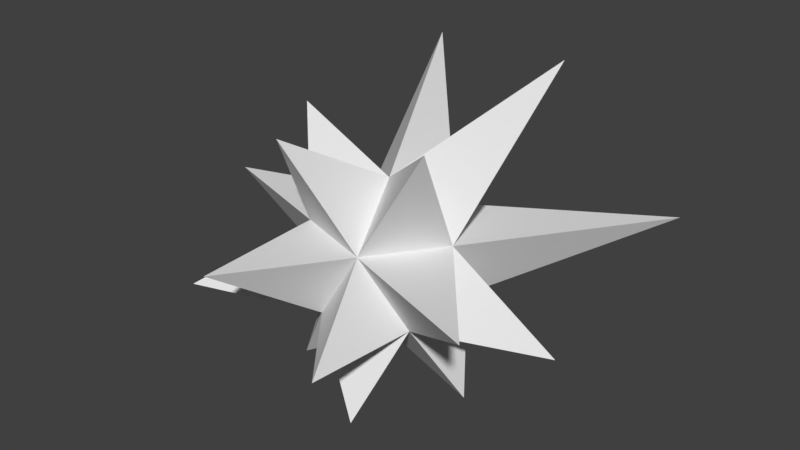 # Source: iceCrystal.blend  (saved by Blender 2.77.0; exported with 4.5.12 LTS)
import bpy
from mathutils import Matrix  # noqa: F401  (used for matrix-valued properties, if any)

bpy.ops.wm.read_factory_settings(use_empty=True)
scene = bpy.context.scene
scene.name = 'Scene'

# ---- collections
col_collection_1 = bpy.data.collections.new('Collection 1'); scene.collection.children.link(col_collection_1)

# ---- materials (node trees are filled in below, after node groups)
mat_material = bpy.data.materials.new('Material')
mat_material.alpha_threshold = 0.0
mat_material.use_transparent_shadow = False
mat_material.roughness = 0.5

# ---- material node trees

# ---- world
world_world = bpy.data.worlds.new('World'); scene.world = world_world
world_world.color = (0.05088, 0.05088, 0.05088)
world_world.use_sun_shadow = False
world_world.sun_shadow_jitter_overblur = 0.0
world_world.cycles.sampling_method = 'MANUAL'

# ---- meshes
me_icosphere_001 = bpy.data.meshes.new('Icosphere.001')
me_icosphere_001.from_pydata([(0.0, 0.0, -0.97), (0.7019, -0.5099, -0.4338), (-0.8676, 0.0, -0.4338), (-0.2681, 0.8251, -0.4338), (0.7019, 0.5099, -0.4338), (-0.7019, 0.5099, 0.4338), (0.2681, 0.8251, 0.4338), (0.8676, 0.0, 0.4338), (0.0, 0.0, 0.97), (-1.184, 0.0, 1.55), (-0.401, -1.234, 1.699), (-2.279, 0.0, 0.4352), (2.111, -1.534, 0.4983), (1.431, 1.039, 2.315), (2.51, 1.824, 0.5926), (-0.497, 1.53, 2.105), (-0.6143, 2.149, 0.3797), (0.3281, 1.01, -1.39), (1.116, -0.8111, 1.806), (-0.7019, -0.5099, 0.4338), (0.2681, -0.8251, 0.4338), (-0.2681, -0.8251, -0.4338), (-0.6719, -2.068, 0.4152), (-1.807, -1.313, -0.4265), (-1.68, 1.221, -0.3967), (-0.8966, 0.6514, -1.451), (0.5811, 1.788, -0.3591), (2.191, 0.0, -0.4184), (1.071, 0.0, -1.402), (0.6173, -1.9, -0.3815), (0.3483, -1.072, -1.475), (-0.7873, -0.572, -1.274), (1.278, 0.456, 0.4735), (1.689, 0.912, 0.5132), (2.1, 1.368, 0.5529), (1.95, 1.574, 0.5529), (1.389, 1.325, 0.5132), (0.8287, 1.075, 0.4735), (2.058, 1.495, 0.336), (1.606, 1.167, 0.07941), (1.154, 0.8384, -0.1772), (0.2529, 0.1837, 1.208), (0.6105, 0.4436, 1.544), (0.9682, 0.7034, 1.88), (1.055, 0.9701, 1.707), (0.7642, 0.9166, 1.237), (0.4736, 0.863, 0.7663), (0.9671, 0.1837, 0.7663), (1.108, 0.4436, 1.237), (1.249, 0.7034, 1.707), (0.07682, 1.001, 0.8517), (-0.1145, 1.177, 1.27), (-0.3057, 1.353, 1.687), (-0.3727, 1.147, 1.821), (-0.2485, 0.7648, 1.538), (-0.1242, 0.3824, 1.254), (-0.5482, 1.275, 1.687), (-0.5994, 1.02, 1.27), (-0.6507, 0.7649, 0.8517), (0.0475, 1.156, 0.4203), (-0.1731, 1.487, 0.4067), (-0.3937, 1.818, 0.3932), (-0.6362, 1.739, 0.3932), (-0.6581, 1.329, 0.4067), (-0.68, 0.9197, 0.4203), (-0.3546, 1.156, -0.2304), (-0.4412, 1.487, -0.02707), (-0.5277, 1.818, 0.1763), (0.3198, 0.9843, 0.3028), (0.3824, 1.177, 0.1442), (0.445, 1.37, -0.01441), (0.5076, 1.562, -0.173), (0.3818, 1.562, -0.3767), (0.2119, 1.37, -0.3916), (0.04208, 1.177, -0.4065), (-0.1278, 0.9843, -0.4215), (0.6819, 0.7212, -0.4215), (0.6578, 0.9769, -0.4065), (0.6336, 1.233, -0.3916), (0.6095, 1.488, -0.3767), (0.7756, 0.408, -0.6273), (0.8494, 0.306, -0.8209), (0.9232, 0.204, -1.014), (0.9969, 0.102, -1.208), (0.8565, 0.0, -1.315), (0.6424, 0.0, -1.229), (0.4283, 0.0, -1.143), (0.2141, 0.0, -1.056), (0.7756, -0.408, -0.6273), (0.8494, -0.306, -0.8209), (0.9232, -0.204, -1.014), (0.9969, -0.102, -1.208)], [], [(1, 21, 30), (84, 83, 28), (21, 2, 31), (2, 3, 25), (3, 4, 17), (4, 7, 27), (1, 20, 29), (21, 19, 23), (2, 5, 24), (72, 71, 26), (7, 20, 12), (19, 5, 11), (62, 61, 16), (35, 34, 14), (7, 8, 18), (8, 19, 10), (8, 5, 9), (53, 52, 15), (44, 43, 13), (19, 8, 9), (5, 19, 9), (20, 8, 10), (19, 20, 10), (5, 2, 11), (2, 19, 11), (20, 1, 12), (1, 7, 12), (43, 49, 13), (49, 44, 13), (38, 35, 14), (34, 38, 14), (56, 53, 15), (52, 56, 15), (61, 67, 16), (67, 62, 16), (0, 3, 17), (4, 0, 17), (8, 20, 18), (20, 7, 18), (20, 19, 22), (19, 21, 22), (21, 20, 22), (19, 2, 23), (2, 21, 23), (5, 3, 24), (3, 2, 24), (3, 0, 25), (0, 2, 25), (71, 79, 26), (79, 72, 26), (7, 1, 27), (1, 4, 27), (83, 91, 28), (91, 84, 28), (20, 21, 29), (21, 1, 29), (0, 1, 30), (21, 0, 30), (2, 0, 31), (0, 21, 31), (7, 4, 40, 32), (32, 40, 39, 33), (33, 39, 38, 34), (4, 6, 37, 40), (40, 37, 36, 39), (39, 36, 35, 38), (6, 7, 32, 37), (37, 32, 33, 36), (36, 33, 34, 35), (7, 6, 46, 47), (47, 46, 45, 48), (48, 45, 44, 49), (8, 7, 47, 41), (41, 47, 48, 42), (42, 48, 49, 43), (6, 8, 41, 46), (46, 41, 42, 45), (45, 42, 43, 44), (6, 5, 58, 50), (50, 58, 57, 51), (51, 57, 56, 52), (5, 8, 55, 58), (58, 55, 54, 57), (57, 54, 53, 56), (8, 6, 50, 55), (55, 50, 51, 54), (54, 51, 52, 53), (3, 5, 64, 65), (65, 64, 63, 66), (66, 63, 62, 67), (6, 3, 65, 59), (59, 65, 66, 60), (60, 66, 67, 61), (5, 6, 59, 64), (64, 59, 60, 63), (63, 60, 61, 62), (4, 3, 75, 76), (76, 75, 74, 77), (77, 74, 73, 78), (78, 73, 72, 79), (6, 4, 76, 68), (68, 76, 77, 69), (69, 77, 78, 70), (70, 78, 79, 71), (3, 6, 68, 75), (75, 68, 69, 74), (74, 69, 70, 73), (73, 70, 71, 72), (1, 0, 87, 88), (88, 87, 86, 89), (89, 86, 85, 90), (90, 85, 84, 91), (4, 1, 88, 80), (80, 88, 89, 81), (81, 89, 90, 82), (82, 90, 91, 83), (0, 4, 80, 87), (87, 80, 81, 86), (86, 81, 82, 85), (85, 82, 83, 84)])
_uv = me_icosphere_001.uv_layers.new(name='UVMap')
_uv.uv.foreach_set('vector', [0.5195, 0.4045, 0.5129, 0.3781, 0.5262, 0.3849, 0.5363, 0.3875, 0.5361, 0.3903, 0.5343, 0.3887, 0.5129, 0.3781, 0.5099, 0.3351, 0.5228, 0.3628, 0.5099, 0.3351, 0.5931, 0.2217, 0.5484, 0.3443, 0.5931, 0.2217, 0.6661, 0.4583, 0.5561, 0.3473, 0.6661, 0.4583, 0.4548, 0.589, 0.5072, 0.4288, 0.5195, 0.4045, 0.4916, 0.4014, 0.503, 0.3889, 0.5129, 0.3781, 0.4983, 0.3851, 0.4963, 0.375, 0.5099, 0.3351, 0.4713, 0.3243, 0.476, 0.2977, 0.8012, 0.2359, 0.8225, 0.1891, 0.867, 0.237, 0.4994, 0.4215, 0.4916, 0.4014, 0.5001, 0.4216, 0.4824, 0.3689, 0.4635, 0.3496, 0.4635, 0.3426, 0.4163, 0.1157, 0.3772, 0.1152, 0.3949, 0.05392, 0.655, 0.9196, 0.6885, 0.8825, 0.7589, 0.9814, 0.4548, 0.589, 0.3931, 0.41, 0.4983, 0.4253, 0.3931, 0.41, 0.4824, 0.3689, 0.4876, 0.3833, 0.3931, 0.41, 0.4472, 0.3435, 0.4583, 0.3505, 0.4433, 0.3261, 0.4434, 0.3203, 0.4488, 0.3231, 0.1322, 0.4183, 0.1594, 0.4723, 0.0298, 0.5037, 0.4824, 0.3689, 0.3931, 0.41, 0.4583, 0.3505, 0.4635, 0.3496, 0.4824, 0.3689, 0.4583, 0.3505, 0.4916, 0.4014, 0.3931, 0.41, 0.4876, 0.3833, 0.4983, 0.3851, 0.4916, 0.4014, 0.4876, 0.3833, 0.4713, 0.3243, 0.5099, 0.3351, 0.4635, 0.3426, 0.5099, 0.3351, 0.4824, 0.3689, 0.4635, 0.3426, 0.4916, 0.4014, 0.5195, 0.4045, 0.5001, 0.4216, 0.5195, 0.4045, 0.5044, 0.4235, 0.5001, 0.4216, 0.1594, 0.4723, 0.1602, 0.5337, 0.0298, 0.5037, 0.1602, 0.5337, 0.1328, 0.5894, 0.0298, 0.5037, 0.7349, 0.8621, 0.7856, 0.8633, 0.7589, 0.9814, 0.6885, 0.8825, 0.7349, 0.8621, 0.7589, 0.9814, 0.4481, 0.3301, 0.4433, 0.3261, 0.4488, 0.3231, 0.4434, 0.3203, 0.4477, 0.3172, 0.4488, 0.3231, 0.4602, 0.04925, 0.4483, 0.0906, 0.3949, 0.05392, 0.4483, 0.0906, 0.4163, 0.1157, 0.3949, 0.05392, 0.5406, 0.3647, 0.5502, 0.3479, 0.5561, 0.3473, 0.6661, 0.4583, 0.5406, 0.3647, 0.5561, 0.3473, 0.3931, 0.41, 0.4916, 0.4014, 0.4983, 0.4253, 0.4916, 0.4014, 0.4994, 0.4215, 0.4983, 0.4253, 0.4916, 0.4014, 0.4983, 0.3851, 0.5046, 0.3905, 0.4983, 0.3851, 0.5129, 0.3781, 0.5046, 0.3905, 0.5129, 0.3781, 0.5034, 0.3917, 0.5046, 0.3905, 0.4824, 0.3689, 0.5099, 0.3351, 0.4963, 0.375, 0.5099, 0.3351, 0.5129, 0.3781, 0.4963, 0.375, 0.4537, 0.2784, 0.5931, 0.2217, 0.476, 0.2977, 0.5931, 0.2217, 0.5099, 0.3351, 0.476, 0.2977, 0.5502, 0.3479, 0.5406, 0.3647, 0.5484, 0.3443, 0.5406, 0.3647, 0.5099, 0.3351, 0.5484, 0.3443, 0.8712, 0.3029, 0.8213, 0.2853, 0.867, 0.237, 0.8213, 0.2853, 0.8012, 0.2359, 0.867, 0.237, 0.5044, 0.4235, 0.5195, 0.4045, 0.5072, 0.4288, 0.5195, 0.4045, 0.6661, 0.4583, 0.5072, 0.4288, 0.5361, 0.3903, 0.5334, 0.3906, 0.5343, 0.3887, 0.5342, 0.3869, 0.5363, 0.3875, 0.5343, 0.3887, 0.5034, 0.3917, 0.5129, 0.3781, 0.503, 0.3889, 0.5129, 0.3781, 0.5195, 0.4045, 0.503, 0.3889, 0.5406, 0.3647, 0.531, 0.3813, 0.5262, 0.3849, 0.5129, 0.3781, 0.5406, 0.3647, 0.5262, 0.3849, 0.5099, 0.3351, 0.5406, 0.3647, 0.5228, 0.3628, 0.5406, 0.3647, 0.5129, 0.3781, 0.5228, 0.3628, 0.4548, 0.589, 0.6661, 0.4583, 0.6833, 0.6108, 0.5355, 0.6857, 0.5355, 0.6857, 0.6833, 0.6108, 0.7101, 0.7399, 0.6156, 0.7841, 0.6156, 0.7841, 0.7101, 0.7399, 0.7349, 0.8621, 0.6885, 0.8825, 0.6661, 0.4583, 0.8943, 0.4992, 0.85, 0.6244, 0.6833, 0.6108, 0.6833, 0.6108, 0.85, 0.6244, 0.8149, 0.7449, 0.7101, 0.7399, 0.7101, 0.7399, 0.8149, 0.7449, 0.7856, 0.8633, 0.7349, 0.8621, 0.3579, 0.7751, 0.4548, 0.589, 0.5355, 0.6857, 0.4494, 0.8076, 0.4494, 0.8076, 0.5355, 0.6857, 0.6156, 0.7841, 0.552, 0.8602, 0.552, 0.8602, 0.6156, 0.7841, 0.6885, 0.8825, 0.655, 0.9196, 0.4548, 0.589, 0.3579, 0.7751, 0.2979, 0.7252, 0.3705, 0.5742, 0.3705, 0.5742, 0.2979, 0.7252, 0.2141, 0.6566, 0.2627, 0.5555, 0.2627, 0.5555, 0.2141, 0.6566, 0.1328, 0.5894, 0.1602, 0.5337, 0.3931, 0.41, 0.4548, 0.589, 0.3705, 0.5742, 0.344, 0.4224, 0.344, 0.4224, 0.3705, 0.5742, 0.2627, 0.5555, 0.2566, 0.4474, 0.2566, 0.4474, 0.2627, 0.5555, 0.1602, 0.5337, 0.1594, 0.4723, 0.3338, 0.2731, 0.3931, 0.41, 0.344, 0.4224, 0.2941, 0.2996, 0.2941, 0.2996, 0.344, 0.4224, 0.2566, 0.4474, 0.2122, 0.355, 0.2122, 0.355, 0.2566, 0.4474, 0.1594, 0.4723, 0.1322, 0.4183, 0.3338, 0.2731, 0.4537, 0.2784, 0.4481, 0.2953, 0.4101, 0.3043, 0.4101, 0.3043, 0.4481, 0.2953, 0.4471, 0.3078, 0.433, 0.3148, 0.433, 0.3148, 0.4471, 0.3078, 0.4477, 0.3172, 0.4434, 0.3203, 0.4472, 0.3435, 0.3931, 0.41, 0.4208, 0.3449, 0.4474, 0.3385, 0.4474, 0.3385, 0.4208, 0.3449, 0.4336, 0.3309, 0.4477, 0.3346, 0.4477, 0.3346, 0.4336, 0.3309, 0.4433, 0.3261, 0.4481, 0.3301, 0.3931, 0.41, 0.3338, 0.2731, 0.4101, 0.3043, 0.4208, 0.3449, 0.4208, 0.3449, 0.4101, 0.3043, 0.433, 0.3148, 0.4336, 0.3309, 0.4336, 0.3309, 0.433, 0.3148, 0.4434, 0.3203, 0.4433, 0.3261, 0.5931, 0.2217, 0.4537, 0.2784, 0.4459, 0.2316, 0.5469, 0.1751, 0.5469, 0.1751, 0.4459, 0.2316, 0.4335, 0.1752, 0.4994, 0.1308, 0.4994, 0.1308, 0.4335, 0.1752, 0.4163, 0.1157, 0.4483, 0.0906, 0.694, 0.05099, 0.5931, 0.2217, 0.5469, 0.1751, 0.6079, 0.04592, 0.6079, 0.04592, 0.5469, 0.1751, 0.4994, 0.1308, 0.5303, 0.04592, 0.5303, 0.04592, 0.4994, 0.1308, 0.4483, 0.0906, 0.4602, 0.04925, 0.4537, 0.2784, 0.3338, 0.2731, 0.3469, 0.2255, 0.4459, 0.2316, 0.4459, 0.2316, 0.3469, 0.2255, 0.3612, 0.1728, 0.4335, 0.1752, 0.4335, 0.1752, 0.3612, 0.1728, 0.3772, 0.1152, 0.4163, 0.1157, 0.6661, 0.4583, 0.5931, 0.2217, 0.6367, 0.2265, 0.6972, 0.4223, 0.6972, 0.4223, 0.6367, 0.2265, 0.6905, 0.231, 0.7404, 0.3737, 0.7404, 0.3737, 0.6905, 0.231, 0.7455, 0.2341, 0.7816, 0.3283, 0.7816, 0.3283, 0.7455, 0.2341, 0.8012, 0.2359, 0.8213, 0.2853, 0.8943, 0.4992, 0.6661, 0.4583, 0.6972, 0.4223, 0.8885, 0.4715, 0.8885, 0.4715, 0.6972, 0.4223, 0.7404, 0.3737, 0.8815, 0.4153, 0.8815, 0.4153, 0.7404, 0.3737, 0.7816, 0.3283, 0.8758, 0.3591, 0.8758, 0.3591, 0.7816, 0.3283, 0.8213, 0.2853, 0.8712, 0.3029, 0.5931, 0.2217, 0.694, 0.05099, 0.7122, 0.07291, 0.6367, 0.2265, 0.6367, 0.2265, 0.7122, 0.07291, 0.7482, 0.1104, 0.6905, 0.231, 0.6905, 0.231, 0.7482, 0.1104, 0.785, 0.1492, 0.7455, 0.2341, 0.7455, 0.2341, 0.785, 0.1492, 0.8225, 0.1891, 0.8012, 0.2359, 0.531, 0.3813, 0.5406, 0.3647, 0.5421, 0.3747, 0.5318, 0.3822, 0.5318, 0.3822, 0.5421, 0.3747, 0.5408, 0.3806, 0.5328, 0.3834, 0.5328, 0.3834, 0.5408, 0.3806, 0.5387, 0.3848, 0.5336, 0.385, 0.5336, 0.385, 0.5387, 0.3848, 0.5363, 0.3875, 0.5342, 0.3869, 0.6661, 0.4583, 0.5195, 0.4045, 0.5259, 0.4004, 0.5707, 0.4112, 0.5707, 0.4112, 0.5259, 0.4004, 0.5298, 0.3964, 0.5484, 0.3982, 0.5484, 0.3982, 0.5298, 0.3964, 0.5321, 0.3932, 0.54, 0.393, 0.54, 0.393, 0.5321, 0.3932, 0.5334, 0.3906, 0.5361, 0.3903, 0.5406, 0.3647, 0.6661, 0.4583, 0.5707, 0.4112, 0.5421, 0.3747, 0.5421, 0.3747, 0.5707, 0.4112, 0.5484, 0.3982, 0.5408, 0.3806, 0.5408, 0.3806, 0.5484, 0.3982, 0.54, 0.393, 0.5387, 0.3848, 0.5387, 0.3848, 0.54, 0.393, 0.5361, 0.3903, 0.5363, 0.3875])
me_icosphere_001.materials.append(mat_material)
me_icosphere_001.use_remesh_preserve_volume = False
me_icosphere_001.use_remesh_preserve_attributes = False
me_icosphere_001.use_mirror_vertex_groups = False
me_icosphere_001.update()

# ---- objects
ob_icosphere = bpy.data.objects.new('Icosphere', me_icosphere_001)

# ---- transforms, parenting, visibility, modifiers, constraints
ob_icosphere.location = (0.0, 0.0, 0.0)
ob_icosphere.lineart.crease_threshold = 0.0

# ---- collection membership
col_collection_1.objects.link(ob_icosphere)

# ---- scene / render settings (as saved in the file)
scene.frame_start = 1; scene.frame_end = 250; scene.frame_set(1)
scene.render.engine = 'BLENDER_EEVEE_NEXT'
scene.render.resolution_percentage = 50
scene.render.dither_intensity = 0.0
scene.cycles.use_denoising = False
scene.cycles.samples = 128
scene.cycles.sampling_pattern = 'TABULATED_SOBOL'
scene.cycles.light_sampling_threshold = 0.0
scene.cycles.use_adaptive_sampling = False
scene.cycles.use_light_tree = False
scene.cycles.blur_glossy = 0.0
scene.cycles.sample_clamp_indirect = 0.0
scene.view_settings.view_transform = 'Standard'
bpy.context.view_layer.update()

# ---- added for rendering (the .blend has no active camera and no usable light): camera, sun
cam_auto = bpy.data.cameras.new('AutoCamera')
cam_auto.lens = 50.0
cam_auto.sensor_width = 36.0
cam_auto.clip_end = 1000.0
ob_auto_camera = bpy.data.objects.new('AutoCamera', cam_auto)
scene.collection.objects.link(ob_auto_camera)
ob_auto_camera.location = (6.9826, -8.19948, 5.91303)
ob_auto_camera.rotation_euler = (1.09748, -7.21219e-08, 0.694738)
scene.camera = ob_auto_camera
light_auto_sun = bpy.data.lights.new('AutoSun', 'SUN')
light_auto_sun.energy = 3.0
light_auto_sun.angle = 0.0523599
ob_auto_sun = bpy.data.objects.new('AutoSun', light_auto_sun)
scene.collection.objects.link(ob_auto_sun)
ob_auto_sun.rotation_euler = (0.872665, 0.174533, 0.523599)
bpy.context.view_layer.update()
